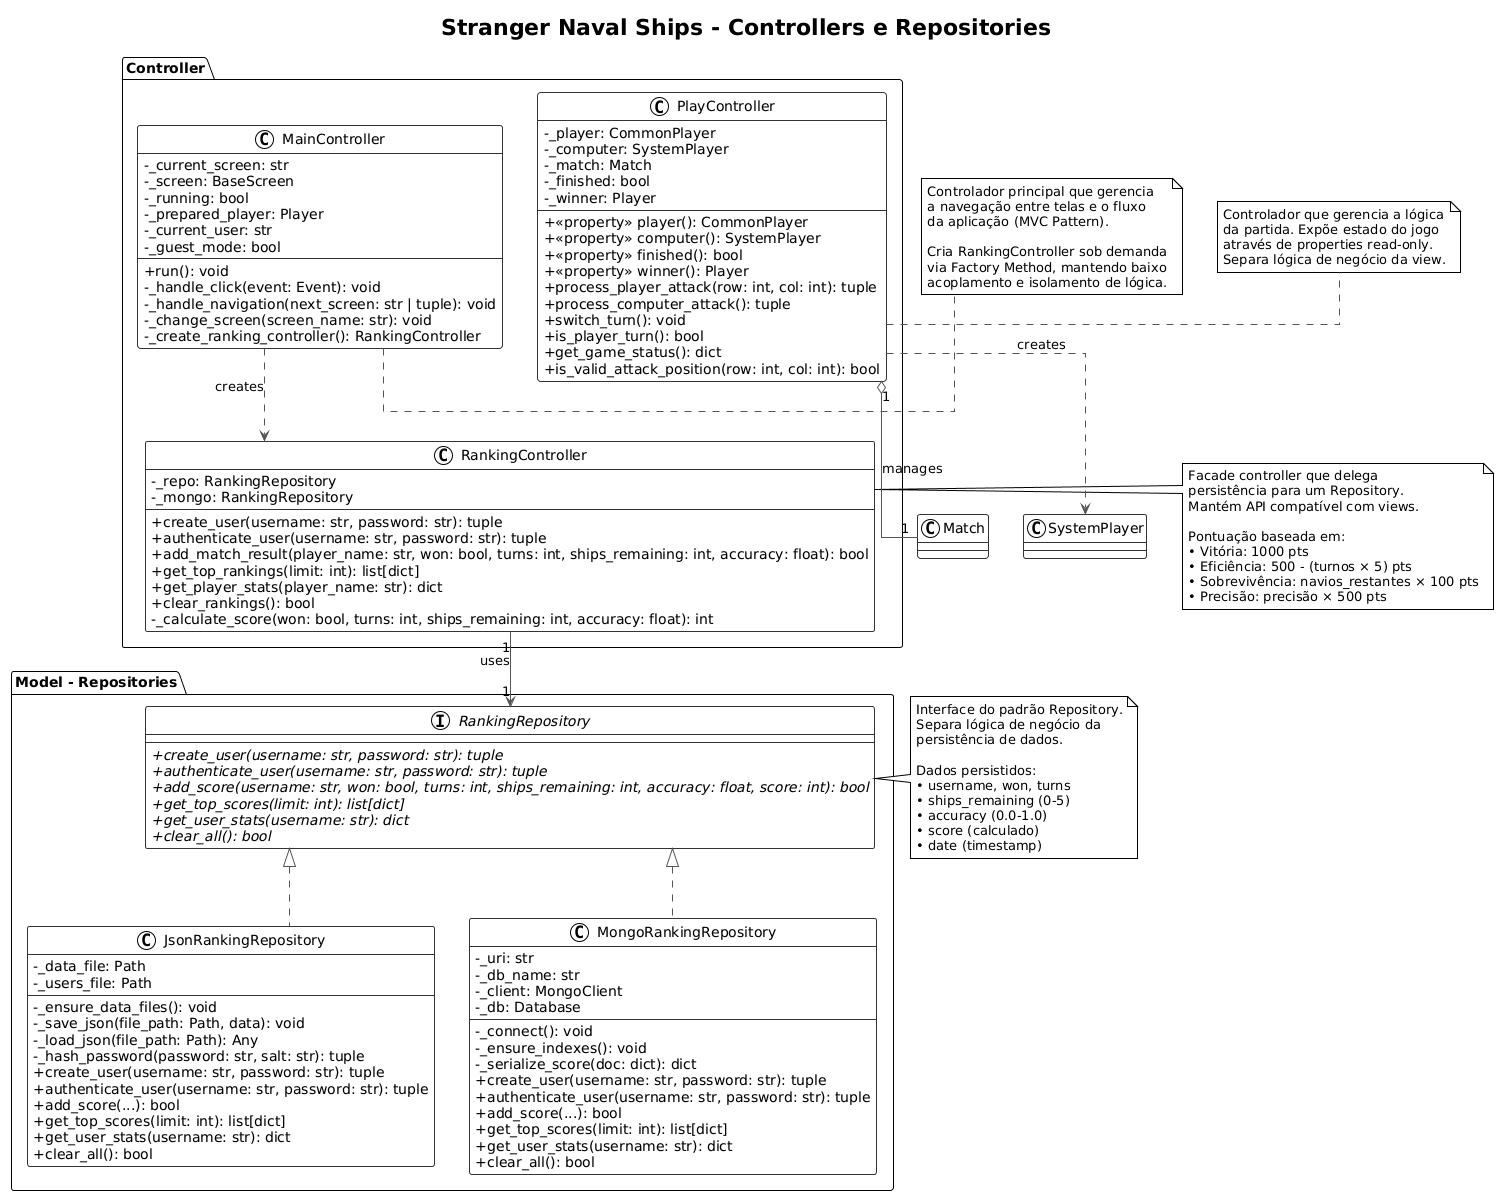

The diagram above was rendered by PlantUML. Its source (embedded in the PNG):
@startuml
!theme plain
skinparam classAttributeIconSize 0
skinparam backgroundColor #FFFFFF
skinparam classBackgroundColor #F8F8F8
skinparam classBorderColor #333333
skinparam arrowColor #555555
skinparam linetype ortho

title Stranger Naval Ships - Controllers e Repositories

package "Controller" {
    class MainController {
        - _current_screen: str
        - _screen: BaseScreen
        - _running: bool
        - _prepared_player: Player
        - _current_user: str
        - _guest_mode: bool
        + run(): void
        - _handle_click(event: Event): void
        - _handle_navigation(next_screen: str | tuple): void
        - _change_screen(screen_name: str): void
        - _create_ranking_controller(): RankingController
    }

    class PlayController {
        - _player: CommonPlayer
        - _computer: SystemPlayer
        - _match: Match
        - _finished: bool
        - _winner: Player
        + <<property>> player(): CommonPlayer
        + <<property>> computer(): SystemPlayer
        + <<property>> finished(): bool
        + <<property>> winner(): Player
        + process_player_attack(row: int, col: int): tuple
        + process_computer_attack(): tuple
        + switch_turn(): void
        + is_player_turn(): bool
        + get_game_status(): dict
        + is_valid_attack_position(row: int, col: int): bool
    }

    class RankingController {
        - _repo: RankingRepository
        - _mongo: RankingRepository
        + create_user(username: str, password: str): tuple
        + authenticate_user(username: str, password: str): tuple
        + add_match_result(player_name: str, won: bool, turns: int, ships_remaining: int, accuracy: float): bool
        + get_top_rankings(limit: int): list[dict]
        + get_player_stats(player_name: str): dict
        + clear_rankings(): bool
        - _calculate_score(won: bool, turns: int, ships_remaining: int, accuracy: float): int
    }
}

package "Model - Repositories" {
    interface RankingRepository {
        + {abstract} create_user(username: str, password: str): tuple
        + {abstract} authenticate_user(username: str, password: str): tuple
        + {abstract} add_score(username: str, won: bool, turns: int, ships_remaining: int, accuracy: float, score: int): bool
        + {abstract} get_top_scores(limit: int): list[dict]
        + {abstract} get_user_stats(username: str): dict
        + {abstract} clear_all(): bool
    }

    class JsonRankingRepository {
        - _data_file: Path
        - _users_file: Path
        - _ensure_data_files(): void
        - _save_json(file_path: Path, data): void
        - _load_json(file_path: Path): Any
        - _hash_password(password: str, salt: str): tuple
        + create_user(username: str, password: str): tuple
        + authenticate_user(username: str, password: str): tuple
        + add_score(...): bool
        + get_top_scores(limit: int): list[dict]
        + get_user_stats(username: str): dict
        + clear_all(): bool
    }

    class MongoRankingRepository {
        - _uri: str
        - _db_name: str
        - _client: MongoClient
        - _db: Database
        - _connect(): void
        - _ensure_indexes(): void
        - _serialize_score(doc: dict): dict
        + create_user(username: str, password: str): tuple
        + authenticate_user(username: str, password: str): tuple
        + add_score(...): bool
        + get_top_scores(limit: int): list[dict]
        + get_user_stats(username: str): dict
        + clear_all(): bool
    }
}

' Relationships - Repository Pattern
RankingRepository <|.. JsonRankingRepository
RankingRepository <|.. MongoRankingRepository
RankingController "1" --> "1" RankingRepository : uses

' Relationships with other packages (simplified)
MainController ..> RankingController : creates
PlayController "1" o-- "1" Match : manages
PlayController ..> SystemPlayer : creates

note right of MainController
  Controlador principal que gerencia
  a navegação entre telas e o fluxo
  da aplicação (MVC Pattern).
  
  Cria RankingController sob demanda
  via Factory Method, mantendo baixo
  acoplamento e isolamento de lógica.
end note

note right of PlayController
  Controlador que gerencia a lógica
  da partida. Expõe estado do jogo
  através de properties read-only.
  Separa lógica de negócio da view.
end note

note right of RankingController
  Facade controller que delega
  persistência para um Repository.
  Mantém API compatível com views.
  
  Pontuação baseada em:
  • Vitória: 1000 pts
  • Eficiência: 500 - (turnos × 5) pts
  • Sobrevivência: navios_restantes × 100 pts
  • Precisão: precisão × 500 pts
end note

note right of RankingRepository
  Interface do padrão Repository.
  Separa lógica de negócio da
  persistência de dados.
  
  Dados persistidos:
  • username, won, turns
  • ships_remaining (0-5)
  • accuracy (0.0-1.0)
  • score (calculado)
  • date (timestamp)
end note
@enduml